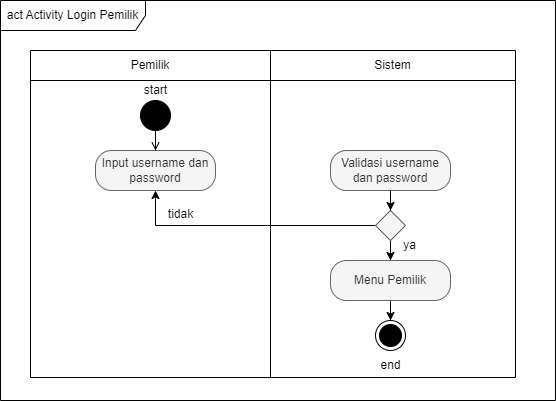

The diagram above was exported from draw.io. Its source (the exported page's mxGraphModel, read from the mxfile embedded in the PNG):
<mxGraphModel dx="794" dy="412" grid="1" gridSize="10" guides="1" tooltips="1" connect="1" arrows="1" fold="1" page="1" pageScale="1" pageWidth="827" pageHeight="1169" math="0" shadow="0">
  <root>
    <mxCell id="iX7uZUgeGoRWQisG4JjF-0" />
    <mxCell id="iX7uZUgeGoRWQisG4JjF-1" parent="iX7uZUgeGoRWQisG4JjF-0" />
    <mxCell id="iX7uZUgeGoRWQisG4JjF-2" value="" style="shape=table;startSize=0;container=1;collapsible=0;childLayout=tableLayout;fillColor=none;" parent="iX7uZUgeGoRWQisG4JjF-1" vertex="1">
      <mxGeometry x="55" y="120" width="485" height="327" as="geometry" />
    </mxCell>
    <mxCell id="iX7uZUgeGoRWQisG4JjF-3" value="" style="shape=tableRow;horizontal=0;startSize=0;swimlaneHead=0;swimlaneBody=0;strokeColor=inherit;top=0;left=0;bottom=0;right=0;collapsible=0;dropTarget=0;fillColor=none;points=[[0,0.5],[1,0.5]];portConstraint=eastwest;" parent="iX7uZUgeGoRWQisG4JjF-2" vertex="1">
      <mxGeometry width="485" height="30" as="geometry" />
    </mxCell>
    <mxCell id="iX7uZUgeGoRWQisG4JjF-4" value="Pemilik" style="shape=partialRectangle;html=1;whiteSpace=wrap;connectable=0;strokeColor=inherit;overflow=hidden;fillColor=none;top=0;left=0;bottom=0;right=0;pointerEvents=1;" parent="iX7uZUgeGoRWQisG4JjF-3" vertex="1">
      <mxGeometry width="240" height="30" as="geometry">
        <mxRectangle width="240" height="30" as="alternateBounds" />
      </mxGeometry>
    </mxCell>
    <mxCell id="iX7uZUgeGoRWQisG4JjF-5" value="Sistem" style="shape=partialRectangle;html=1;whiteSpace=wrap;connectable=0;strokeColor=inherit;overflow=hidden;fillColor=none;top=0;left=0;bottom=0;right=0;pointerEvents=1;" parent="iX7uZUgeGoRWQisG4JjF-3" vertex="1">
      <mxGeometry x="240" width="245" height="30" as="geometry">
        <mxRectangle width="245" height="30" as="alternateBounds" />
      </mxGeometry>
    </mxCell>
    <mxCell id="iX7uZUgeGoRWQisG4JjF-6" value="" style="shape=tableRow;horizontal=0;startSize=0;swimlaneHead=0;swimlaneBody=0;strokeColor=inherit;top=0;left=0;bottom=0;right=0;collapsible=0;dropTarget=0;fillColor=none;points=[[0,0.5],[1,0.5]];portConstraint=eastwest;" parent="iX7uZUgeGoRWQisG4JjF-2" vertex="1">
      <mxGeometry y="30" width="485" height="297" as="geometry" />
    </mxCell>
    <mxCell id="iX7uZUgeGoRWQisG4JjF-7" value="" style="shape=partialRectangle;html=1;whiteSpace=wrap;connectable=0;strokeColor=inherit;overflow=hidden;fillColor=none;top=0;left=0;bottom=0;right=0;pointerEvents=1;" parent="iX7uZUgeGoRWQisG4JjF-6" vertex="1">
      <mxGeometry width="240" height="297" as="geometry">
        <mxRectangle width="240" height="297" as="alternateBounds" />
      </mxGeometry>
    </mxCell>
    <mxCell id="iX7uZUgeGoRWQisG4JjF-8" value="" style="shape=partialRectangle;html=1;whiteSpace=wrap;connectable=0;strokeColor=inherit;overflow=hidden;fillColor=none;top=0;left=0;bottom=0;right=0;pointerEvents=1;" parent="iX7uZUgeGoRWQisG4JjF-6" vertex="1">
      <mxGeometry x="240" width="245" height="297" as="geometry">
        <mxRectangle width="245" height="297" as="alternateBounds" />
      </mxGeometry>
    </mxCell>
    <mxCell id="iX7uZUgeGoRWQisG4JjF-9" value="act Activity Login Pemilik" style="shape=umlFrame;whiteSpace=wrap;html=1;pointerEvents=0;width=145;height=30;" parent="iX7uZUgeGoRWQisG4JjF-1" vertex="1">
      <mxGeometry x="25" y="70" width="555" height="400" as="geometry" />
    </mxCell>
    <mxCell id="iX7uZUgeGoRWQisG4JjF-10" value="Input username dan password" style="rounded=1;whiteSpace=wrap;html=1;arcSize=40;fillColor=#f5f5f5;fontColor=#333333;strokeColor=#666666;" parent="iX7uZUgeGoRWQisG4JjF-1" vertex="1">
      <mxGeometry x="120" y="220" width="120" height="40" as="geometry" />
    </mxCell>
    <mxCell id="iX7uZUgeGoRWQisG4JjF-11" style="edgeStyle=orthogonalEdgeStyle;rounded=0;orthogonalLoop=1;jettySize=auto;html=1;" parent="iX7uZUgeGoRWQisG4JjF-1" source="iX7uZUgeGoRWQisG4JjF-13" target="iX7uZUgeGoRWQisG4JjF-24" edge="1">
      <mxGeometry relative="1" as="geometry" />
    </mxCell>
    <mxCell id="iX7uZUgeGoRWQisG4JjF-12" style="edgeStyle=orthogonalEdgeStyle;rounded=0;orthogonalLoop=1;jettySize=auto;html=1;entryX=0.5;entryY=1;entryDx=0;entryDy=0;" parent="iX7uZUgeGoRWQisG4JjF-1" source="iX7uZUgeGoRWQisG4JjF-13" target="iX7uZUgeGoRWQisG4JjF-10" edge="1">
      <mxGeometry relative="1" as="geometry" />
    </mxCell>
    <mxCell id="iX7uZUgeGoRWQisG4JjF-13" value="" style="rhombus;fillColor=#f5f5f5;fontColor=#333333;strokeColor=#666666;" parent="iX7uZUgeGoRWQisG4JjF-1" vertex="1">
      <mxGeometry x="400" y="280" width="30" height="30" as="geometry" />
    </mxCell>
    <mxCell id="iX7uZUgeGoRWQisG4JjF-14" style="edgeStyle=orthogonalEdgeStyle;rounded=0;orthogonalLoop=1;jettySize=auto;html=1;endArrow=open;endFill=0;" parent="iX7uZUgeGoRWQisG4JjF-1" source="iX7uZUgeGoRWQisG4JjF-15" target="iX7uZUgeGoRWQisG4JjF-10" edge="1">
      <mxGeometry relative="1" as="geometry" />
    </mxCell>
    <mxCell id="iX7uZUgeGoRWQisG4JjF-15" value="" style="ellipse;fillColor=strokeColor;html=1;" parent="iX7uZUgeGoRWQisG4JjF-1" vertex="1">
      <mxGeometry x="165" y="170" width="30" height="30" as="geometry" />
    </mxCell>
    <mxCell id="iX7uZUgeGoRWQisG4JjF-16" value="start" style="text;html=1;align=center;verticalAlign=middle;resizable=0;points=[];autosize=1;strokeColor=none;fillColor=none;" parent="iX7uZUgeGoRWQisG4JjF-1" vertex="1">
      <mxGeometry x="155" y="145" width="50" height="30" as="geometry" />
    </mxCell>
    <mxCell id="iX7uZUgeGoRWQisG4JjF-17" value="tidak" style="text;html=1;align=center;verticalAlign=middle;resizable=0;points=[];autosize=1;strokeColor=none;fillColor=none;" parent="iX7uZUgeGoRWQisG4JjF-1" vertex="1">
      <mxGeometry x="180" y="268.5" width="50" height="30" as="geometry" />
    </mxCell>
    <mxCell id="iX7uZUgeGoRWQisG4JjF-18" value="ya" style="text;html=1;align=center;verticalAlign=middle;resizable=0;points=[];autosize=1;strokeColor=none;fillColor=none;" parent="iX7uZUgeGoRWQisG4JjF-1" vertex="1">
      <mxGeometry x="414" y="300" width="40" height="30" as="geometry" />
    </mxCell>
    <mxCell id="iX7uZUgeGoRWQisG4JjF-19" style="edgeStyle=orthogonalEdgeStyle;rounded=0;orthogonalLoop=1;jettySize=auto;html=1;entryX=0.5;entryY=0;entryDx=0;entryDy=0;" parent="iX7uZUgeGoRWQisG4JjF-1" source="iX7uZUgeGoRWQisG4JjF-20" target="iX7uZUgeGoRWQisG4JjF-13" edge="1">
      <mxGeometry relative="1" as="geometry" />
    </mxCell>
    <mxCell id="iX7uZUgeGoRWQisG4JjF-20" value="Validasi username dan password" style="rounded=1;whiteSpace=wrap;html=1;arcSize=40;fillColor=#f5f5f5;fontColor=#333333;strokeColor=#666666;" parent="iX7uZUgeGoRWQisG4JjF-1" vertex="1">
      <mxGeometry x="355" y="220" width="120" height="40" as="geometry" />
    </mxCell>
    <mxCell id="iX7uZUgeGoRWQisG4JjF-21" value="" style="ellipse;html=1;shape=endState;fillColor=strokeColor;" parent="iX7uZUgeGoRWQisG4JjF-1" vertex="1">
      <mxGeometry x="400" y="390" width="30" height="30" as="geometry" />
    </mxCell>
    <mxCell id="iX7uZUgeGoRWQisG4JjF-22" value="end" style="text;html=1;align=center;verticalAlign=middle;resizable=0;points=[];autosize=1;strokeColor=none;fillColor=none;" parent="iX7uZUgeGoRWQisG4JjF-1" vertex="1">
      <mxGeometry x="395" y="420" width="40" height="30" as="geometry" />
    </mxCell>
    <mxCell id="iX7uZUgeGoRWQisG4JjF-23" style="edgeStyle=orthogonalEdgeStyle;rounded=0;orthogonalLoop=1;jettySize=auto;html=1;entryX=0.5;entryY=0;entryDx=0;entryDy=0;" parent="iX7uZUgeGoRWQisG4JjF-1" source="iX7uZUgeGoRWQisG4JjF-24" target="iX7uZUgeGoRWQisG4JjF-21" edge="1">
      <mxGeometry relative="1" as="geometry" />
    </mxCell>
    <mxCell id="iX7uZUgeGoRWQisG4JjF-24" value="Menu Pemilik" style="rounded=1;whiteSpace=wrap;html=1;arcSize=40;fillColor=#f5f5f5;fontColor=#333333;strokeColor=#666666;" parent="iX7uZUgeGoRWQisG4JjF-1" vertex="1">
      <mxGeometry x="355" y="330" width="120" height="40" as="geometry" />
    </mxCell>
  </root>
</mxGraphModel>